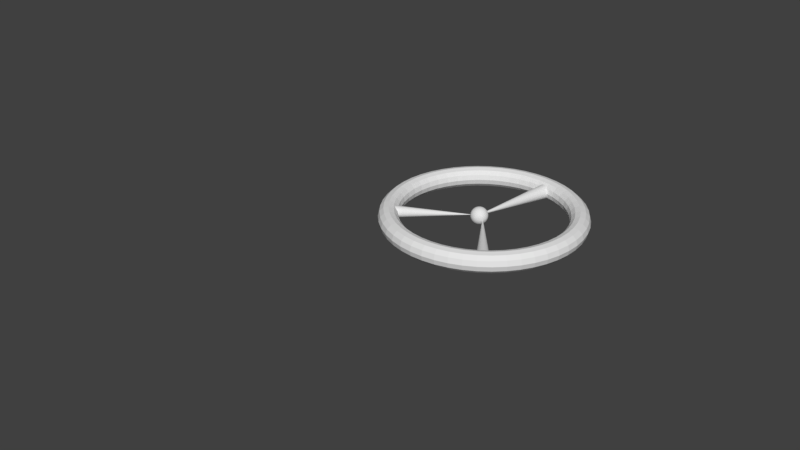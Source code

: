# Source: New_Wheel.blend  (saved by Blender 2.79.0; exported with 4.5.12 LTS)
import bpy
from mathutils import Matrix  # noqa: F401  (used for matrix-valued properties, if any)

bpy.ops.wm.read_factory_settings(use_empty=True)
scene = bpy.context.scene
scene.name = 'Scene'

# ---- collections
col_collection_1 = bpy.data.collections.new('Collection 1'); scene.collection.children.link(col_collection_1)

# ---- world
world_world = bpy.data.worlds.new('World'); scene.world = world_world
world_world.color = (0.05088, 0.05088, 0.05088)
world_world.use_sun_shadow = False
world_world.sun_shadow_jitter_overblur = 0.0
world_world.cycles.sampling_method = 'MANUAL'

# ---- meshes
me_cylinder = bpy.data.meshes.new('Cylinder')
me_cylinder.from_pydata([], [], [])
me_cylinder.use_remesh_preserve_volume = False
me_cylinder.use_remesh_preserve_attributes = False
me_cylinder.use_mirror_vertex_groups = False
me_cylinder.update()
me_sphere = bpy.data.meshes.new('Sphere')
me_sphere.from_pydata([(0.0, -3.258e-07, -1.0), (0.03806, 0.1913, 0.9808), (0.07466, 0.3753, 0.9239), (0.1084, 0.5449, 0.8315), (0.1379, 0.6935, 0.7071), (0.1622, 0.8155, 0.5556), (0.1802, 0.9061, 0.3827), (0.1913, 0.9619, 0.1951), (0.1951, 0.9808, 7.55e-08), (0.1913, 0.9619, -0.1951), (0.1802, 0.9061, -0.3827), (0.1622, 0.8155, -0.5556), (0.1379, 0.6935, -0.7071), (0.1084, 0.5449, -0.8315), (0.07466, 0.3753, -0.9239), (0.03806, 0.1913, -0.9808), (0.07466, 0.1802, 0.9808), (0.1464, 0.3536, 0.9239), (0.2126, 0.5133, 0.8315), (0.2706, 0.6533, 0.7071), (0.3182, 0.7682, 0.5556), (0.3536, 0.8536, 0.3827), (0.3753, 0.9061, 0.1951), (0.3827, 0.9239, 7.55e-08), (0.3753, 0.9061, -0.1951), (0.3536, 0.8536, -0.3827), (0.3182, 0.7682, -0.5556), (0.2706, 0.6533, -0.7071), (0.2126, 0.5133, -0.8315), (0.1464, 0.3536, -0.9239), (0.07466, 0.1802, -0.9808), (0.1084, 0.1622, 0.9808), (0.2126, 0.3182, 0.9239), (0.3087, 0.4619, 0.8315), (0.3928, 0.5879, 0.7071), (0.4619, 0.6913, 0.5556), (0.5133, 0.7682, 0.3827), (0.5449, 0.8155, 0.1951), (0.5556, 0.8315, 7.55e-08), (0.5449, 0.8155, -0.1951), (0.5133, 0.7682, -0.3827), (0.4619, 0.6913, -0.5556), (0.3928, 0.5879, -0.7071), (0.3087, 0.4619, -0.8315), (0.2126, 0.3182, -0.9239), (0.1084, 0.1622, -0.9808), (0.1379, 0.1379, 0.9808), (0.2706, 0.2706, 0.9239), (0.3928, 0.3928, 0.8315), (0.5, 0.5, 0.7071), (0.5879, 0.5879, 0.5556), (0.6533, 0.6533, 0.3827), (0.6935, 0.6935, 0.1951), (0.7071, 0.7071, 7.55e-08), (0.6935, 0.6935, -0.1951), (0.6533, 0.6533, -0.3827), (0.5879, 0.5879, -0.5556), (0.5, 0.5, -0.7071), (0.3928, 0.3928, -0.8315), (0.2706, 0.2706, -0.9239), (0.1379, 0.1379, -0.9808), (0.1622, 0.1084, 0.9808), (0.3182, 0.2126, 0.9239), (0.4619, 0.3087, 0.8315), (0.5879, 0.3928, 0.7071), (0.6913, 0.4619, 0.5556), (0.7682, 0.5133, 0.3827), (0.8155, 0.5449, 0.1951), (0.8315, 0.5556, 7.55e-08), (0.8155, 0.5449, -0.1951), (0.7682, 0.5133, -0.3827), (0.6913, 0.4619, -0.5556), (0.5879, 0.3928, -0.7071), (0.4619, 0.3087, -0.8315), (0.3182, 0.2126, -0.9239), (0.1622, 0.1084, -0.9808), (0.1802, 0.07466, 0.9808), (0.3536, 0.1464, 0.9239), (0.5133, 0.2126, 0.8315), (0.6533, 0.2706, 0.7071), (0.7682, 0.3182, 0.5556), (0.8536, 0.3536, 0.3827), (0.9061, 0.3753, 0.1951), (0.9239, 0.3827, 7.55e-08), (0.9061, 0.3753, -0.1951), (0.8536, 0.3536, -0.3827), (0.7682, 0.3182, -0.5556), (0.6533, 0.2706, -0.7071), (0.5133, 0.2126, -0.8315), (0.3536, 0.1464, -0.9239), (0.1802, 0.07466, -0.9808), (0.1913, 0.03806, 0.9808), (0.3753, 0.07466, 0.9239), (0.5449, 0.1084, 0.8315), (0.6935, 0.1379, 0.7071), (0.8155, 0.1622, 0.5556), (0.9061, 0.1802, 0.3827), (0.9619, 0.1913, 0.1951), (0.9808, 0.1951, 7.55e-08), (0.9619, 0.1913, -0.1951), (0.9061, 0.1802, -0.3827), (0.8155, 0.1622, -0.5556), (0.6935, 0.1379, -0.7071), (0.5449, 0.1084, -0.8315), (0.3753, 0.07466, -0.9239), (0.1913, 0.03806, -0.9808), (0.1951, -3.266e-07, 0.9808), (0.3827, -3.192e-07, 0.9239), (0.5556, -3.117e-07, 0.8315), (0.7071, -3.192e-07, 0.7071), (0.8315, -3.341e-07, 0.5556), (0.9239, -2.745e-07, 0.3827), (0.9808, -3.937e-07, 0.1951), (1.0, -3.788e-07, 7.55e-08), (0.9808, -3.937e-07, -0.1951), (0.9239, -2.298e-07, -0.3827), (0.8315, -3.341e-07, -0.5556), (0.7071, -3.192e-07, -0.7071), (0.5556, -3.415e-07, -0.8315), (0.3827, -3.043e-07, -0.9239), (0.1951, -3.08e-07, -0.9808), (0.1913, -0.03806, 0.9808), (0.3753, -0.07466, 0.9239), (0.5449, -0.1084, 0.8315), (0.6935, -0.138, 0.7071), (0.8155, -0.1622, 0.5556), (0.9061, -0.1802, 0.3827), (0.9619, -0.1913, 0.1951), (0.9808, -0.1951, 7.55e-08), (0.9619, -0.1913, -0.1951), (0.9061, -0.1802, -0.3827), (0.8155, -0.1622, -0.5556), (0.6935, -0.138, -0.7071), (0.5449, -0.1084, -0.8315), (0.3753, -0.07466, -0.9239), (0.1913, -0.03806, -0.9808), (0.1802, -0.07466, 0.9808), (0.3536, -0.1464, 0.9239), (0.5133, -0.2126, 0.8315), (0.6533, -0.2706, 0.7071), (0.7682, -0.3182, 0.5556), (0.8536, -0.3536, 0.3827), (0.9061, -0.3753, 0.1951), (0.9239, -0.3827, 7.55e-08), (0.9061, -0.3753, -0.1951), (0.8536, -0.3536, -0.3827), (0.7682, -0.3182, -0.5556), (0.6533, -0.2706, -0.7071), (0.5133, -0.2126, -0.8315), (0.3536, -0.1464, -0.9239), (0.1802, -0.07466, -0.9808), (0.1622, -0.1084, 0.9808), (0.3182, -0.2126, 0.9239), (0.4619, -0.3087, 0.8315), (0.5879, -0.3928, 0.7071), (0.6913, -0.4619, 0.5556), (0.7682, -0.5133, 0.3827), (0.8155, -0.5449, 0.1951), (0.8315, -0.5556, 7.55e-08), (0.8155, -0.5449, -0.1951), (0.7682, -0.5133, -0.3827), (0.6913, -0.4619, -0.5556), (0.5879, -0.3928, -0.7071), (0.4619, -0.3087, -0.8315), (0.3182, -0.2126, -0.9239), (0.1622, -0.1084, -0.9808), (0.1379, -0.138, 0.9808), (0.2706, -0.2706, 0.9239), (0.3928, -0.3928, 0.8315), (0.5, -0.5, 0.7071), (0.5879, -0.5879, 0.5556), (0.6533, -0.6533, 0.3827), (0.6935, -0.6935, 0.1951), (0.7071, -0.7071, 7.55e-08), (0.6935, -0.6935, -0.1951), (0.6533, -0.6533, -0.3827), (0.5879, -0.5879, -0.5556), (0.5, -0.5, -0.7071), (0.3928, -0.3928, -0.8315), (0.2706, -0.2706, -0.9239), (0.1379, -0.138, -0.9808), (0.1084, -0.1622, 0.9808), (0.2126, -0.3182, 0.9239), (0.3087, -0.4619, 0.8315), (0.3928, -0.5879, 0.7071), (0.4619, -0.6913, 0.5556), (0.5133, -0.7682, 0.3827), (0.5449, -0.8155, 0.1951), (0.5556, -0.8315, 7.55e-08), (0.5449, -0.8155, -0.1951), (0.5133, -0.7682, -0.3827), (0.4619, -0.6913, -0.5556), (0.3928, -0.5879, -0.7071), (0.3087, -0.4619, -0.8315), (0.2126, -0.3182, -0.9239), (0.1084, -0.1622, -0.9808), (0.07466, -0.1802, 0.9808), (0.1464, -0.3536, 0.9239), (0.2126, -0.5133, 0.8315), (0.2706, -0.6533, 0.7071), (0.3182, -0.7682, 0.5556), (0.3536, -0.8536, 0.3827), (0.3753, -0.9061, 0.1951), (0.3827, -0.9239, 7.55e-08), (0.3753, -0.9061, -0.1951), (0.3536, -0.8536, -0.3827), (0.3182, -0.7682, -0.5556), (0.2706, -0.6533, -0.7071), (0.2126, -0.5133, -0.8315), (0.1464, -0.3536, -0.9239), (0.07466, -0.1802, -0.9808), (0.03806, -0.1913, 0.9808), (0.07466, -0.3753, 0.9239), (0.1084, -0.5449, 0.8315), (0.1379, -0.6935, 0.7071), (0.1622, -0.8155, 0.5556), (0.1802, -0.9061, 0.3827), (0.1913, -0.9619, 0.1951), (0.1951, -0.9808, 7.55e-08), (0.1913, -0.9619, -0.1951), (0.1802, -0.9061, -0.3827), (0.1622, -0.8155, -0.5556), (0.1379, -0.6935, -0.7071), (0.1084, -0.5449, -0.8315), (0.07466, -0.3753, -0.9239), (0.03806, -0.1913, -0.9808), (-7.212e-09, -0.1951, 0.9808), (4.122e-08, -0.3827, 0.9239), (2.632e-08, -0.5556, 0.8315), (-2.584e-08, -0.7071, 0.7071), (-8.544e-08, -0.8315, 0.5556), (6.357e-08, -0.9239, 0.3827), (-8.544e-08, -0.9808, 0.1951), (-1.003e-07, -1.0, 7.55e-08), (-8.544e-08, -0.9808, -0.1951), (6.357e-08, -0.9239, -0.3827), (-8.544e-08, -0.8315, -0.5556), (-2.584e-08, -0.7071, -0.7071), (-1.094e-08, -0.5556, -0.8315), (3.964e-09, -0.3827, -0.9239), (3.964e-09, -0.1951, -0.9808), (-0.03806, -0.1913, 0.9808), (-0.07466, -0.3753, 0.9239), (-0.1084, -0.5449, 0.8315), (-0.1379, -0.6935, 0.7071), (-0.1622, -0.8155, 0.5556), (-0.1802, -0.9061, 0.3827), (-0.1913, -0.9619, 0.1951), (-0.1951, -0.9808, 7.55e-08), (-0.1913, -0.9619, -0.1951), (-0.1802, -0.9061, -0.3827), (-0.1622, -0.8155, -0.5556), (-0.1379, -0.6935, -0.7071), (-0.1084, -0.5449, -0.8315), (-0.07466, -0.3753, -0.9239), (-0.03806, -0.1913, -0.9808), (-1.247e-07, -6.269e-07, 1.0), (-0.07466, -0.1802, 0.9808), (-0.1464, -0.3536, 0.9239), (-0.2126, -0.5133, 0.8315), (-0.2706, -0.6533, 0.7071), (-0.3182, -0.7682, 0.5556), (-0.3536, -0.8536, 0.3827), (-0.3753, -0.9061, 0.1951), (-0.3827, -0.9239, 7.55e-08), (-0.3753, -0.9061, -0.1951), (-0.3536, -0.8536, -0.3827), (-0.3182, -0.7682, -0.5556), (-0.2706, -0.6533, -0.7071), (-0.2126, -0.5133, -0.8315), (-0.1464, -0.3536, -0.9239), (-0.07466, -0.1802, -0.9808), (-0.1084, -0.1622, 0.9808), (-0.2126, -0.3182, 0.9239), (-0.3087, -0.4619, 0.8315), (-0.3928, -0.5879, 0.7071), (-0.4619, -0.6913, 0.5556), (-0.5133, -0.7682, 0.3827), (-0.5449, -0.8155, 0.1951), (-0.5556, -0.8315, 7.55e-08), (-0.5449, -0.8155, -0.1951), (-0.5133, -0.7682, -0.3827), (-0.4619, -0.6913, -0.5556), (-0.3928, -0.5879, -0.7071), (-0.3087, -0.4619, -0.8315), (-0.2126, -0.3182, -0.9239), (-0.1084, -0.1622, -0.9808), (-0.1379, -0.138, 0.9808), (-0.2706, -0.2706, 0.9239), (-0.3928, -0.3928, 0.8315), (-0.5, -0.5, 0.7071), (-0.5879, -0.5879, 0.5556), (-0.6533, -0.6533, 0.3827), (-0.6935, -0.6935, 0.1951), (-0.7071, -0.7071, 7.55e-08), (-0.6935, -0.6935, -0.1951), (-0.6533, -0.6533, -0.3827), (-0.5879, -0.5879, -0.5556), (-0.5, -0.5, -0.7071), (-0.3928, -0.3928, -0.8315), (-0.2706, -0.2706, -0.9239), (-0.1379, -0.1379, -0.9808), (-0.1622, -0.1084, 0.9808), (-0.3182, -0.2126, 0.9239), (-0.4619, -0.3087, 0.8315), (-0.5879, -0.3928, 0.7071), (-0.6913, -0.4619, 0.5556), (-0.7682, -0.5133, 0.3827), (-0.8155, -0.5449, 0.1951), (-0.8315, -0.5556, 7.55e-08), (-0.8155, -0.5449, -0.1951), (-0.7682, -0.5133, -0.3827), (-0.6913, -0.4619, -0.5556), (-0.5879, -0.3928, -0.7071), (-0.4619, -0.3087, -0.8315), (-0.3182, -0.2126, -0.9239), (-0.1622, -0.1084, -0.9808), (-0.1802, -0.07466, 0.9808), (-0.3536, -0.1464, 0.9239), (-0.5133, -0.2126, 0.8315), (-0.6533, -0.2706, 0.7071), (-0.7682, -0.3182, 0.5556), (-0.8536, -0.3536, 0.3827), (-0.9061, -0.3753, 0.1951), (-0.9239, -0.3827, 7.55e-08), (-0.9061, -0.3753, -0.1951), (-0.8536, -0.3536, -0.3827), (-0.7682, -0.3182, -0.5556), (-0.6533, -0.2706, -0.7071), (-0.5133, -0.2126, -0.8315), (-0.3536, -0.1464, -0.9239), (-0.1802, -0.07466, -0.9808), (-0.1913, -0.03806, 0.9808), (-0.3753, -0.07466, 0.9239), (-0.5449, -0.1084, 0.8315), (-0.6935, -0.1379, 0.7071), (-0.8155, -0.1622, 0.5556), (-0.9061, -0.1802, 0.3827), (-0.9619, -0.1913, 0.1951), (-0.9808, -0.1951, 7.55e-08), (-0.9619, -0.1913, -0.1951), (-0.9061, -0.1802, -0.3827), (-0.8155, -0.1622, -0.5556), (-0.6935, -0.1379, -0.7071), (-0.5449, -0.1084, -0.8315), (-0.3753, -0.07466, -0.9239), (-0.1913, -0.03806, -0.9808), (-0.1951, -3.117e-07, 0.9808), (-0.3827, -2.819e-07, 0.9239), (-0.5556, -2.819e-07, 0.8315), (-0.7071, -1.851e-07, 0.7071), (-0.8315, -1.404e-07, 0.5556), (-0.9239, -3.192e-07, 0.3827), (-0.9808, -9.567e-08, 0.1951), (-1.0, -1.404e-07, 7.55e-08), (-0.9808, -9.567e-08, -0.1951), (-0.9239, -3.192e-07, -0.3827), (-0.8315, -1.404e-07, -0.5556), (-0.7071, -1.851e-07, -0.7071), (-0.5556, -2.596e-07, -0.8315), (-0.3827, -2.521e-07, -0.9239), (-0.1951, -3.155e-07, -0.9808), (-0.1913, 0.03806, 0.9808), (-0.3753, 0.07466, 0.9239), (-0.5449, 0.1084, 0.8315), (-0.6935, 0.1379, 0.7071), (-0.8155, 0.1622, 0.5556), (-0.9061, 0.1802, 0.3827), (-0.9619, 0.1913, 0.1951), (-0.9808, 0.1951, 7.55e-08), (-0.9619, 0.1913, -0.1951), (-0.9061, 0.1802, -0.3827), (-0.8155, 0.1622, -0.5556), (-0.6935, 0.1379, -0.7071), (-0.5449, 0.1084, -0.8315), (-0.3753, 0.07466, -0.9239), (-0.1913, 0.03806, -0.9808), (-0.1802, 0.07466, 0.9808), (-0.3536, 0.1464, 0.9239), (-0.5133, 0.2126, 0.8315), (-0.6533, 0.2706, 0.7071), (-0.7682, 0.3182, 0.5556), (-0.8536, 0.3536, 0.3827), (-0.9061, 0.3753, 0.1951), (-0.9239, 0.3827, 7.55e-08), (-0.9061, 0.3753, -0.1951), (-0.8536, 0.3536, -0.3827), (-0.7682, 0.3182, -0.5556), (-0.6533, 0.2706, -0.7071), (-0.5133, 0.2126, -0.8315), (-0.3536, 0.1464, -0.9239), (-0.1802, 0.07466, -0.9808), (-0.1622, 0.1084, 0.9808), (-0.3182, 0.2126, 0.9239), (-0.4619, 0.3087, 0.8315), (-0.5879, 0.3928, 0.7071), (-0.6913, 0.4619, 0.5556), (-0.7682, 0.5133, 0.3827), (-0.8155, 0.5449, 0.1951), (-0.8315, 0.5556, 7.55e-08), (-0.8155, 0.5449, -0.1951), (-0.7682, 0.5133, -0.3827), (-0.6913, 0.4619, -0.5556), (-0.5879, 0.3928, -0.7071), (-0.4619, 0.3087, -0.8315), (-0.3182, 0.2126, -0.9239), (-0.1622, 0.1084, -0.9808), (-0.1379, 0.1379, 0.9808), (-0.2706, 0.2706, 0.9239), (-0.3928, 0.3928, 0.8315), (-0.5, 0.5, 0.7071), (-0.5879, 0.5879, 0.5556), (-0.6533, 0.6533, 0.3827), (-0.6935, 0.6935, 0.1951), (-0.7071, 0.7071, 7.55e-08), (-0.6935, 0.6935, -0.1951), (-0.6533, 0.6533, -0.3827), (-0.5879, 0.5879, -0.5556), (-0.5, 0.5, -0.7071), (-0.3928, 0.3928, -0.8315), (-0.2706, 0.2706, -0.9239), (-0.1379, 0.1379, -0.9808), (-0.1084, 0.1622, 0.9808), (-0.2126, 0.3182, 0.9239), (-0.3087, 0.4619, 0.8315), (-0.3928, 0.5879, 0.7071), (-0.4619, 0.6913, 0.5556), (-0.5133, 0.7682, 0.3827), (-0.5449, 0.8155, 0.1951), (-0.5556, 0.8315, 7.55e-08), (-0.5449, 0.8155, -0.1951), (-0.5133, 0.7682, -0.3827), (-0.4619, 0.6913, -0.5556), (-0.3928, 0.5879, -0.7071), (-0.3087, 0.4619, -0.8315), (-0.2126, 0.3182, -0.9239), (-0.1084, 0.1622, -0.9808), (-0.07466, 0.1802, 0.9808), (-0.1464, 0.3536, 0.9239), (-0.2126, 0.5133, 0.8315), (-0.2706, 0.6533, 0.7071), (-0.3182, 0.7682, 0.5556), (-0.3536, 0.8536, 0.3827), (-0.3753, 0.9061, 0.1951), (-0.3827, 0.9239, 7.55e-08), (-0.3753, 0.9061, -0.1951), (-0.3536, 0.8536, -0.3827), (-0.3182, 0.7682, -0.5556), (-0.2706, 0.6533, -0.7071), (-0.2126, 0.5133, -0.8315), (-0.1464, 0.3536, -0.9239), (-0.07466, 0.1802, -0.9808), (-0.03806, 0.1913, 0.9808), (-0.07466, 0.3753, 0.9239), (-0.1084, 0.5449, 0.8315), (-0.1379, 0.6935, 0.7071), (-0.1622, 0.8155, 0.5556), (-0.1802, 0.9061, 0.3827), (-0.1913, 0.9619, 0.1951), (-0.1951, 0.9808, 7.55e-08), (-0.1913, 0.9619, -0.1951), (-0.1802, 0.9061, -0.3827), (-0.1622, 0.8155, -0.5556), (-0.1379, 0.6935, -0.7071), (-0.1084, 0.5449, -0.8315), (-0.07466, 0.3753, -0.9239), (-0.03806, 0.1913, -0.9808), (3.749e-08, 0.1951, 0.9808), (7.847e-08, 0.3827, 0.9239), (1.083e-07, 0.5556, 0.8315), (1.53e-07, 0.7071, 0.7071), (2.722e-07, 0.8315, 0.5556), (6.357e-08, 0.9239, 0.3827), (2.573e-07, 0.9808, 0.1951), (2.722e-07, 1.0, 7.55e-08), (2.573e-07, 0.9808, -0.1951), (6.357e-08, 0.9239, -0.3827), (2.722e-07, 0.8315, -0.5556), (1.53e-07, 0.7071, -0.7071), (1.232e-07, 0.5556, -0.8315), (7.847e-08, 0.3827, -0.9239), (1.514e-08, 0.1951, -0.9808), (6.307, 1.991, 7.58), (6.415, 2.565, 7.556), (6.695, 3.045, 7.753), (7.082, 3.306, 8.128), (7.479, 3.266, 8.59), (7.772, 2.921, 9.012), (7.874, 2.362, 9.271), (7.752, 1.749, 9.288), (7.444, 1.262, 9.061), (7.043, 1.033, 8.663), (6.661, 1.112, 8.208), (6.396, 1.463, 7.816), (5.335, 2.183, 8.326), (5.428, 2.761, 8.314), (5.666, 3.249, 8.543), (5.995, 3.521, 8.963), (6.331, 3.493, 9.472), (6.578, 3.158, 9.929), (6.663, 2.602, 10.2), (6.558, 1.986, 10.21), (6.296, 1.49, 9.943), (5.956, 1.249, 9.498), (5.633, 1.316, 8.998), (5.409, 1.658, 8.573), (4.271, 2.347, 8.942), (4.347, 2.926, 8.94), (4.54, 3.422, 9.195), (4.805, 3.704, 9.652), (5.073, 3.686, 10.2), (5.271, 3.358, 10.69), (5.337, 2.805, 10.97), (5.251, 2.187, 10.96), (5.039, 1.683, 10.67), (4.765, 1.432, 10.19), (4.507, 1.489, 9.65), (4.328, 1.824, 9.199), (3.133, 2.478, 9.417), (3.192, 3.06, 9.422), (3.336, 3.561, 9.698), (3.532, 3.851, 10.18), (3.729, 3.842, 10.76), (3.872, 3.52, 11.27), (3.918, 2.969, 11.56), (3.852, 2.348, 11.55), (3.694, 1.838, 11.23), (3.492, 1.579, 10.72), (3.302, 1.628, 10.15), (3.173, 1.958, 9.682), (1.94, 2.576, 9.744), (1.981, 3.159, 9.753), (2.074, 3.665, 10.04), (2.197, 3.96, 10.55), (2.32, 3.957, 11.15), (2.407, 3.64, 11.67), (2.432, 3.091, 11.97), (2.387, 2.468, 11.95), (2.285, 1.954, 11.62), (2.158, 1.688, 11.08), (2.04, 1.731, 10.5), (1.962, 2.057, 10.01), (0.7135, 2.637, 9.916), (0.7349, 3.222, 9.928), (0.7751, 3.73, 10.22), (0.8246, 4.029, 10.74), (0.8705, 4.03, 11.35), (0.8997, 3.716, 11.88), (0.9031, 3.168, 12.18), (0.8794, 2.544, 12.16), (0.8358, 2.026, 11.82), (0.7853, 1.757, 11.28), (0.7417, 1.796, 10.68), (0.7158, 2.12, 10.19), (-0.5265, 2.662, 9.93), (-0.5242, 3.247, 9.942), (-0.5372, 3.756, 10.24), (-0.5627, 4.057, 10.76), (-0.5945, 4.059, 11.37), (-0.6239, 3.746, 11.9), (-0.6423, 3.199, 12.2), (-0.6442, 2.574, 12.18), (-0.6291, 2.056, 11.84), (-0.602, 1.785, 11.29), (-0.5707, 1.823, 10.7), (-0.5433, 2.145, 10.2), (-1.758, 2.65, 9.787), (-1.775, 3.234, 9.797), (-1.841, 3.743, 10.09), (-1.941, 4.043, 10.6), (-2.05, 4.044, 11.2), (-2.138, 3.731, 11.72), (-2.178, 3.183, 12.02), (-2.158, 2.559, 12.0), (-2.085, 2.041, 11.67), (-1.98, 1.771, 11.13), (-1.875, 1.809, 10.54), (-1.794, 2.132, 10.06), (-2.961, 2.6, 9.488), (-2.997, 3.184, 9.494), (-3.114, 3.691, 9.772), (-3.287, 3.988, 10.26), (-3.471, 3.986, 10.84), (-3.615, 3.67, 11.36), (-3.677, 3.122, 11.65), (-3.636, 2.498, 11.63), (-3.506, 1.983, 11.32), (-3.326, 1.715, 10.8), (-3.148, 1.757, 10.23), (-3.016, 2.082, 9.753), (-4.114, 2.515, 9.039), (-4.167, 3.097, 9.038), (-4.334, 3.6, 9.297), (-4.577, 3.892, 9.761), (-4.833, 3.885, 10.31), (-5.032, 3.565, 10.81), (-5.114, 3.015, 11.09), (-5.053, 2.393, 11.08), (-4.868, 1.881, 10.79), (-4.616, 1.62, 10.3), (-4.368, 1.666, 9.753), (-4.187, 1.995, 9.297), (-5.198, 2.394, 8.448), (-5.268, 2.975, 8.438), (-5.481, 3.473, 8.672), (-5.789, 3.758, 9.099), (-6.114, 3.742, 9.615), (-6.364, 3.417, 10.08), (-6.464, 2.865, 10.35), (-6.384, 2.245, 10.35), (-6.148, 1.739, 10.09), (-5.829, 1.485, 9.634), (-5.515, 1.539, 9.127), (-5.287, 1.873, 8.697), (-6.194, 2.241, 7.724), (-6.279, 2.819, 7.703), (-6.535, 3.311, 7.906), (-6.903, 3.586, 8.29), (-7.29, 3.562, 8.761), (-7.587, 3.229, 9.19), (-7.705, 2.674, 9.451), (-7.608, 2.057, 9.466), (-7.325, 1.558, 9.232), (-6.943, 1.314, 8.825), (-6.569, 1.377, 8.361), (-6.298, 1.717, 7.962), (-7.085, 2.058, 6.881), (-7.183, 2.633, 6.846), (-7.478, 3.117, 7.013), (-7.9, 3.381, 7.346), (-8.342, 3.345, 7.764), (-8.682, 3.004, 8.154), (-8.816, 2.446, 8.4), (-8.702, 1.832, 8.429), (-8.377, 1.342, 8.236), (-7.939, 1.109, 7.881), (-7.511, 1.183, 7.468), (-7.202, 1.531, 7.106), (-7.855, 1.848, 5.932), (-7.966, 2.42, 5.883), (-8.293, 2.894, 6.009), (-8.762, 3.146, 6.284), (-9.252, 3.097, 6.643), (-9.628, 2.746, 6.987), (-9.776, 2.184, 7.217), (-9.649, 1.574, 7.263), (-9.287, 1.094, 7.114), (-8.801, 0.8738, 6.819), (-8.327, 0.9608, 6.464), (-7.985, 1.318, 6.142), (-8.492, 1.615, 4.894), (-8.613, 2.183, 4.828), (-8.967, 2.647, 4.91), (-9.474, 2.885, 5.123), (-10.01, 2.821, 5.416), (-10.41, 2.459, 5.712), (-10.57, 1.893, 5.923), (-10.43, 1.287, 5.987), (-10.04, 0.8181, 5.888), (-9.514, 0.6127, 5.658), (-9.001, 0.7138, 5.365), (-8.632, 1.081, 5.088), (-8.985, 1.362, 3.784), (-9.113, 1.927, 3.701), (-9.489, 2.38, 3.735), (-10.03, 2.602, 3.881), (-10.59, 2.523, 4.105), (-11.02, 2.148, 4.348), (-11.18, 1.578, 4.54), (-11.04, 0.9768, 4.624), (-10.62, 0.5195, 4.577), (-10.06, 0.3299, 4.416), (-9.522, 0.4463, 4.19), (-9.132, 0.8244, 3.961), (-9.325, 1.094, 2.621), (-9.458, 1.655, 2.521), (-9.849, 2.097, 2.505), (-10.41, 2.303, 2.58), (-10.99, 2.206, 2.732), (-11.43, 1.82, 2.92), (-11.61, 1.244, 3.091), (-11.45, 0.6478, 3.196), (-11.02, 0.2032, 3.203), (-10.45, 0.03037, 3.115), (-9.882, 0.163, 2.96), (-9.477, 0.5526, 2.78), (-9.506, 0.816, 1.426), (-9.642, 1.372, 1.308), (-10.04, 1.802, 1.24), (-10.61, 1.992, 1.243), (-11.2, 1.878, 1.32), (-11.66, 1.478, 1.451), (-11.83, 0.8977, 1.602), (-11.68, 0.306, 1.727), (-11.24, -0.1254, 1.791), (-10.65, -0.2809, 1.778), (-10.07, -0.1314, 1.695), (-9.661, 0.2701, 1.567), (-9.526, 0.5322, 0.219), (-9.662, 1.084, 0.08164), (-10.06, 1.502, -0.03745), (-10.63, 1.674, -0.1072), (-11.23, 1.542, -0.1065), (-11.68, 1.129, -0.03196), (-11.86, 0.5439, 0.09725), (-11.7, -0.04276, 0.2439), (-11.26, -0.4608, 0.3651), (-10.67, -0.5984, 0.4277), (-10.09, -0.4319, 0.4177), (-9.681, -0.01813, 0.3411), (-9.383, 0.2475, -0.9798), (-9.518, 0.7949, -1.136), (-9.911, 1.201, -1.306), (-10.47, 1.356, -1.448), (-11.06, 1.206, -1.523), (-11.51, 0.7792, -1.505), (-11.68, 0.1892, -1.397), (-11.53, -0.3925, -1.229), (-11.09, -0.7971, -1.051), (-10.51, -0.9169, -0.9134), (-9.944, -0.7331, -0.851), (-9.537, -0.3072, -0.8762), (-9.081, -0.03308, -2.15), (-9.211, 0.51, -2.324), (-9.591, 0.9035, -2.544), (-10.13, 1.042, -2.757), (-10.7, 0.8746, -2.905), (-11.13, 0.4344, -2.942), (-11.3, -0.1606, -2.855), (-11.16, -0.7373, -2.666), (-10.74, -1.129, -2.433), (-10.17, -1.231, -2.222), (-9.624, -1.03, -2.089), (-9.23, -0.5921, -2.064), (-8.625, -0.3048, -3.27), (-8.748, 0.234, -3.462), (-9.108, 0.6159, -3.73), (-9.623, 0.7377, -4.011), (-10.16, 0.5536, -4.229), (-10.57, 0.1005, -4.319), (-10.74, -0.4992, -4.252), (-10.59, -1.071, -4.044), (-10.2, -1.45, -3.757), (-9.662, -1.535, -3.476), (-9.141, -1.318, -3.275), (-8.767, -0.8681, -3.202), (-8.022, -0.5631, -4.323), (-8.135, -0.02819, -4.531), (-8.47, 0.3426, -4.845), (-8.948, 0.4487, -5.189), (-9.45, 0.2485, -5.473), (-9.833, -0.2168, -5.613), (-9.984, -0.8211, -5.564), (-9.854, -1.389, -5.337), (-9.484, -1.755, -5.001), (-8.988, -1.824, -4.654), (-8.503, -1.591, -4.389), (-8.154, -1.13, -4.271), (-7.283, -0.8034, -5.29), (-7.385, -0.2722, -5.512), (-7.687, 0.08829, -5.867), (-8.121, 0.1799, -6.27), (-8.576, -0.03543, -6.614), (-8.925, -0.5121, -6.8), (-9.062, -1.121, -6.768), (-8.945, -1.684, -6.525), (-8.611, -2.039, -6.143), (-8.161, -2.093, -5.735), (-7.721, -1.845, -5.412), (-7.404, -1.374, -5.253), (-6.42, -1.022, -6.153), (-6.508, -0.4939, -6.389), (-6.774, -0.1427, -6.782), (-7.156, -0.06434, -7.237), (-7.557, -0.2933, -7.635), (-7.865, -0.7803, -7.862), (-7.987, -1.393, -7.845), (-7.885, -1.952, -7.586), (-7.591, -2.297, -7.163), (-7.195, -2.337, -6.702), (-6.808, -2.076, -6.326), (-6.527, -1.596, -6.13), (-5.448, -1.214, -6.9), (-5.522, -0.6894, -7.147), (-5.746, -0.3465, -7.571), (-6.069, -0.2797, -8.072), (-6.409, -0.5208, -8.517), (-6.671, -1.017, -8.779), (-6.776, -1.633, -8.775), (-6.691, -2.189, -8.503), (-6.443, -2.524, -8.045), (-6.108, -2.552, -7.537), (-5.779, -2.28, -7.116), (-5.541, -1.791, -6.887), (-4.384, -1.378, -7.516), (-4.441, -0.8553, -7.772), (-4.62, -0.5195, -8.223), (-4.878, -0.4626, -8.761), (-5.152, -0.7139, -9.244), (-5.363, -1.218, -9.536), (-5.45, -1.836, -9.543), (-5.384, -2.389, -9.26), (-5.186, -2.717, -8.773), (-4.918, -2.735, -8.226), (-4.653, -2.453, -7.768), (-4.46, -1.957, -7.513), (-3.246, -1.509, -7.991), (-3.285, -0.9889, -8.255), (-3.415, -0.6587, -8.726), (-3.605, -0.6098, -9.293), (-3.807, -0.8693, -9.806), (-3.965, -1.379, -10.12), (-4.031, -2.0, -10.13), (-3.985, -2.551, -9.844), (-3.842, -2.873, -9.334), (-3.644, -2.882, -8.758), (-3.449, -2.592, -8.271), (-3.305, -2.091, -7.996), (-2.053, -1.607, -8.317), (-2.074, -1.088, -8.586), (-2.153, -0.7619, -9.072), (-2.271, -0.7188, -9.658), (-2.398, -0.9845, -10.19), (-2.5, -1.499, -10.52), (-2.545, -2.122, -10.54), (-2.52, -2.671, -10.24), (-2.433, -2.988, -9.72), (-2.31, -2.991, -9.123), (-2.186, -2.696, -8.617), (-2.093, -2.19, -8.327), (-0.8263, -1.668, -8.489), (-0.8286, -1.151, -8.761), (-0.8545, -0.8272, -9.254), (-0.8981, -0.7879, -9.85), (-0.9486, -1.057, -10.39), (-0.9922, -1.575, -10.73), (-1.016, -2.199, -10.76), (-1.012, -2.747, -10.46), (-0.9833, -3.061, -9.923), (-0.9374, -3.06, -9.315), (-0.8879, -2.761, -8.798), (-0.8477, -2.253, -8.501), (0.4137, -1.693, -8.503), (0.4305, -1.176, -8.775), (0.4579, -0.8535, -9.269), (0.4892, -0.8157, -9.866), (0.5163, -1.087, -10.41), (0.5314, -1.605, -10.75), (0.5295, -2.23, -10.77), (0.5111, -2.777, -10.47), (0.4816, -3.09, -9.94), (0.4499, -3.088, -9.331), (0.4244, -2.787, -8.814), (0.4114, -2.278, -8.516), (1.646, -1.681, -8.36), (1.681, -1.163, -8.63), (1.762, -0.8403, -9.117), (1.868, -0.8018, -9.705), (1.972, -1.072, -10.24), (2.045, -1.59, -10.57), (2.065, -2.214, -10.59), (2.025, -2.762, -10.3), (1.937, -3.075, -9.77), (1.828, -3.074, -9.17), (1.728, -2.774, -8.662), (1.662, -2.265, -8.37), (2.848, -1.631, -8.061), (2.903, -1.113, -8.327), (3.035, -0.788, -8.801), (3.213, -0.7465, -9.371), (3.393, -1.014, -9.889), (3.523, -1.529, -10.21), (3.564, -2.153, -10.22), (3.503, -2.701, -9.93), (3.358, -3.017, -9.418), (3.174, -3.019, -8.836), (3.001, -2.722, -8.346), (2.884, -2.215, -8.067), (4.002, -1.546, -7.613), (4.074, -1.026, -7.871), (4.255, -0.6973, -8.326), (4.503, -0.6506, -8.869), (4.755, -0.9124, -9.359), (4.94, -1.424, -9.655), (5.001, -2.046, -9.663), (4.919, -2.596, -9.379), (4.72, -2.916, -8.887), (4.464, -2.923, -8.334), (4.222, -2.631, -7.871), (4.055, -2.128, -7.611), (5.085, -1.425, -7.022), (5.174, -0.9037, -7.271), (5.402, -0.5699, -7.7), (5.716, -0.5159, -8.208), (6.035, -0.7702, -8.661), (6.271, -1.276, -8.928), (6.352, -1.896, -8.927), (6.251, -2.448, -8.652), (6.001, -2.773, -8.189), (5.676, -2.788, -7.673), (5.369, -2.504, -7.245), (5.155, -2.006, -7.011), (6.081, -1.272, -6.298), (6.185, -0.7483, -6.536), (6.456, -0.4079, -6.935), (6.83, -0.3447, -7.398), (7.212, -0.5893, -7.806), (7.495, -1.088, -8.039), (7.593, -1.705, -8.025), (7.474, -2.26, -7.763), (7.177, -2.593, -7.334), (6.79, -2.617, -6.863), (6.422, -2.342, -6.479), (6.166, -1.85, -6.276), (6.972, -1.089, -5.454), (7.09, -0.5623, -5.679), (7.398, -0.2141, -6.042), (7.826, -0.1398, -6.455), (8.264, -0.373, -6.809), (8.589, -0.8631, -7.003), (8.703, -1.477, -6.974), (8.569, -2.035, -6.727), (8.229, -2.376, -6.338), (7.787, -2.412, -5.92), (7.365, -2.148, -5.587), (7.071, -1.664, -5.42), (7.742, -0.879, -4.505), (7.872, -0.349, -4.716), (8.214, 0.008237, -5.037), (8.688, 0.09526, -5.393), (9.174, -0.1248, -5.688), (9.536, -0.605, -5.837), (9.663, -1.215, -5.791), (9.515, -1.777, -5.561), (9.14, -2.128, -5.216), (8.649, -2.177, -4.858), (8.18, -1.925, -4.582), (7.853, -1.451, -4.456), (8.379, -0.6456, -3.467), (8.519, -0.112, -3.661), (8.888, 0.2552, -3.939), (9.401, 0.3564, -4.231), (9.927, 0.1509, -4.461), (10.32, -0.3182, -4.561), (10.46, -0.924, -4.497), (10.3, -1.49, -4.285), (9.892, -1.852, -3.99), (9.362, -1.916, -3.696), (8.855, -1.678, -3.483), (8.5, -1.214, -3.402), (8.872, -0.3929, -2.357), (9.019, 0.1446, -2.534), (9.409, 0.5227, -2.764), (9.952, 0.6391, -2.989), (10.51, 0.4495, -3.15), (10.92, -0.007716, -3.197), (11.07, -0.609, -3.113), (10.9, -1.179, -2.921), (10.47, -1.554, -2.678), (9.913, -1.633, -2.454), (9.376, -1.411, -2.309), (9.0, -0.9575, -2.275), (9.212, -0.1252, -1.195), (9.364, 0.4165, -1.354), (9.769, 0.8061, -1.534), (10.33, 0.9387, -1.689), (10.91, 0.7658, -1.777), (11.34, 0.3213, -1.769), (11.49, -0.2753, -1.665), (11.32, -0.8505, -1.493), (10.88, -1.237, -1.305), (10.29, -1.334, -1.154), (9.736, -1.128, -1.079), (9.345, -0.6856, -1.095), (9.393, 0.153, 0.0002341), (9.548, 0.6989, -0.1405), (9.961, 1.1, -0.269), (10.54, 1.25, -0.3519), (11.12, 1.094, -0.3649), (11.56, 0.663, -0.3007), (11.72, 0.07135, -0.1754), (11.54, -0.5087, -0.02491), (11.09, -0.9088, 0.1067), (10.5, -1.023, 0.183), (9.928, -0.8332, 0.1862), (9.529, -0.4032, 0.119), (9.413, 0.4369, 1.207), (9.568, 0.9872, 1.085), (9.982, 1.401, 1.009), (10.56, 1.567, 0.9987), (11.15, 1.43, 1.061), (11.59, 1.012, 1.183), (11.74, 0.4251, 1.329), (11.57, -0.1599, 1.458), (11.11, -0.5734, 1.533), (10.52, -0.7051, 1.534), (9.948, -0.5328, 1.464), (9.549, -0.1149, 1.345), (9.27, 0.7215, 2.406), (9.424, 1.276, 2.303), (9.831, 1.702, 2.277), (10.4, 1.886, 2.34), (10.98, 1.766, 2.478), (11.41, 1.362, 2.656), (11.57, 0.7799, 2.823), (11.39, 0.1899, 2.931), (10.95, -0.2371, 2.949), (10.36, -0.3866, 2.875), (9.798, -0.2315, 2.733), (9.405, 0.1741, 2.562), (8.968, 1.002, 3.576), (9.117, 1.561, 3.491), (9.512, 1.999, 3.516), (10.06, 2.2, 3.649), (10.62, 2.098, 3.86), (11.04, 1.706, 4.093), (11.19, 1.13, 4.281), (11.02, 0.5346, 4.369), (10.59, 0.0944, 4.331), (10.02, -0.07266, 4.184), (9.478, 0.0655, 3.971), (9.098, 0.4591, 3.75), (8.512, 1.274, 4.697), (8.654, 1.837, 4.629), (9.029, 2.287, 4.702), (9.55, 2.504, 4.903), (10.08, 2.419, 5.184), (10.48, 2.04, 5.47), (10.62, 1.468, 5.678), (10.46, 0.8685, 5.746), (10.05, 0.4155, 5.655), (9.51, 0.2314, 5.438), (8.995, 0.3531, 5.157), (8.635, 0.735, 4.888), (7.909, 1.532, 5.75), (8.042, 2.099, 5.698), (8.391, 2.56, 5.816), (8.875, 2.793, 6.08), (9.372, 2.724, 6.428), (9.741, 2.358, 6.763), (9.871, 1.79, 6.99), (9.721, 1.186, 7.039), (9.337, 0.7206, 6.899), (8.836, 0.5203, 6.615), (8.357, 0.6264, 6.271), (8.022, 0.9972, 5.957), (7.17, 1.772, 6.716), (7.291, 2.343, 6.679), (7.608, 2.814, 6.839), (8.048, 3.062, 7.162), (8.498, 3.008, 7.569), (8.832, 2.653, 7.951), (8.95, 2.09, 8.195), (8.812, 1.481, 8.227), (8.463, 1.004, 8.041), (8.009, 0.7892, 7.697), (7.575, 0.8808, 7.294), (7.272, 1.241, 6.938)], [], [(480, 479, 13, 14), (473, 472, 6, 7), (481, 480, 14, 15), (474, 473, 7, 8), (467, 256, 1), (0, 481, 15), (475, 474, 8, 9), (468, 467, 1, 2), (476, 475, 9, 10), (469, 468, 2, 3), (477, 476, 10, 11), (470, 469, 3, 4), (478, 477, 11, 12), (471, 470, 4, 5), (479, 478, 12, 13), (472, 471, 5, 6), (5, 4, 19, 20), (13, 12, 27, 28), (6, 5, 20, 21), (14, 13, 28, 29), (7, 6, 21, 22), (15, 14, 29, 30), (8, 7, 22, 23), (1, 256, 16), (0, 15, 30), (9, 8, 23, 24), (2, 1, 16, 17), (10, 9, 24, 25), (3, 2, 17, 18), (11, 10, 25, 26), (4, 3, 18, 19), (12, 11, 26, 27), (24, 23, 38, 39), (17, 16, 31, 32), (25, 24, 39, 40), (18, 17, 32, 33), (26, 25, 40, 41), (19, 18, 33, 34), (27, 26, 41, 42), (20, 19, 34, 35), (28, 27, 42, 43), (21, 20, 35, 36), (29, 28, 43, 44), (22, 21, 36, 37), (30, 29, 44, 45), (23, 22, 37, 38), (16, 256, 31), (0, 30, 45), (43, 42, 57, 58), (36, 35, 50, 51), (44, 43, 58, 59), (37, 36, 51, 52), (45, 44, 59, 60), (38, 37, 52, 53), (31, 256, 46), (0, 45, 60), (39, 38, 53, 54), (32, 31, 46, 47), (40, 39, 54, 55), (33, 32, 47, 48), (41, 40, 55, 56), (34, 33, 48, 49), (42, 41, 56, 57), (35, 34, 49, 50), (55, 54, 69, 70), (48, 47, 62, 63), (56, 55, 70, 71), (49, 48, 63, 64), (57, 56, 71, 72), (50, 49, 64, 65), (58, 57, 72, 73), (51, 50, 65, 66), (59, 58, 73, 74), (52, 51, 66, 67), (60, 59, 74, 75), (53, 52, 67, 68), (46, 256, 61), (0, 60, 75), (54, 53, 68, 69), (47, 46, 61, 62), (74, 73, 88, 89), (67, 66, 81, 82), (75, 74, 89, 90), (68, 67, 82, 83), (61, 256, 76), (0, 75, 90), (69, 68, 83, 84), (62, 61, 76, 77), (70, 69, 84, 85), (63, 62, 77, 78), (71, 70, 85, 86), (64, 63, 78, 79), (72, 71, 86, 87), (65, 64, 79, 80), (73, 72, 87, 88), (66, 65, 80, 81), (78, 77, 92, 93), (86, 85, 100, 101), (79, 78, 93, 94), (87, 86, 101, 102), (80, 79, 94, 95), (88, 87, 102, 103), (81, 80, 95, 96), (89, 88, 103, 104), (82, 81, 96, 97), (90, 89, 104, 105), (83, 82, 97, 98), (76, 256, 91), (0, 90, 105), (84, 83, 98, 99), (77, 76, 91, 92), (85, 84, 99, 100), (97, 96, 111, 112), (105, 104, 119, 120), (98, 97, 112, 113), (91, 256, 106), (0, 105, 120), (99, 98, 113, 114), (92, 91, 106, 107), (100, 99, 114, 115), (93, 92, 107, 108), (101, 100, 115, 116), (94, 93, 108, 109), (102, 101, 116, 117), (95, 94, 109, 110), (103, 102, 117, 118), (96, 95, 110, 111), (104, 103, 118, 119), (116, 115, 130, 131), (109, 108, 123, 124), (117, 116, 131, 132), (110, 109, 124, 125), (118, 117, 132, 133), (111, 110, 125, 126), (119, 118, 133, 134), (112, 111, 126, 127), (120, 119, 134, 135), (113, 112, 127, 128), (106, 256, 121), (0, 120, 135), (114, 113, 128, 129), (107, 106, 121, 122), (115, 114, 129, 130), (108, 107, 122, 123), (135, 134, 149, 150), (128, 127, 142, 143), (121, 256, 136), (0, 135, 150), (129, 128, 143, 144), (122, 121, 136, 137), (130, 129, 144, 145), (123, 122, 137, 138), (131, 130, 145, 146), (124, 123, 138, 139), (132, 131, 146, 147), (125, 124, 139, 140), (133, 132, 147, 148), (126, 125, 140, 141), (134, 133, 148, 149), (127, 126, 141, 142), (139, 138, 153, 154), (147, 146, 161, 162), (140, 139, 154, 155), (148, 147, 162, 163), (141, 140, 155, 156), (149, 148, 163, 164), (142, 141, 156, 157), (150, 149, 164, 165), (143, 142, 157, 158), (136, 256, 151), (0, 150, 165), (144, 143, 158, 159), (137, 136, 151, 152), (145, 144, 159, 160), (138, 137, 152, 153), (146, 145, 160, 161), (158, 157, 172, 173), (151, 256, 166), (0, 165, 180), (159, 158, 173, 174), (152, 151, 166, 167), (160, 159, 174, 175), (153, 152, 167, 168), (161, 160, 175, 176), (154, 153, 168, 169), (162, 161, 176, 177), (155, 154, 169, 170), (163, 162, 177, 178), (156, 155, 170, 171), (164, 163, 178, 179), (157, 156, 171, 172), (165, 164, 179, 180), (177, 176, 191, 192), (170, 169, 184, 185), (178, 177, 192, 193), (171, 170, 185, 186), (179, 178, 193, 194), (172, 171, 186, 187), (180, 179, 194, 195), (173, 172, 187, 188), (166, 256, 181), (0, 180, 195), (174, 173, 188, 189), (167, 166, 181, 182), (175, 174, 189, 190), (168, 167, 182, 183), (176, 175, 190, 191), (169, 168, 183, 184), (0, 195, 210), (189, 188, 203, 204), (182, 181, 196, 197), (190, 189, 204, 205), (183, 182, 197, 198), (191, 190, 205, 206), (184, 183, 198, 199), (192, 191, 206, 207), (185, 184, 199, 200), (193, 192, 207, 208), (186, 185, 200, 201), (194, 193, 208, 209), (187, 186, 201, 202), (195, 194, 209, 210), (188, 187, 202, 203), (181, 256, 196), (208, 207, 222, 223), (201, 200, 215, 216), (209, 208, 223, 224), (202, 201, 216, 217), (210, 209, 224, 225), (203, 202, 217, 218), (196, 256, 211), (0, 210, 225), (204, 203, 218, 219), (197, 196, 211, 212), (205, 204, 219, 220), (198, 197, 212, 213), (206, 205, 220, 221), (199, 198, 213, 214), (207, 206, 221, 222), (200, 199, 214, 215), (212, 211, 226, 227), (220, 219, 234, 235), (213, 212, 227, 228), (221, 220, 235, 236), (214, 213, 228, 229), (222, 221, 236, 237), (215, 214, 229, 230), (223, 222, 237, 238), (216, 215, 230, 231), (224, 223, 238, 239), (217, 216, 231, 232), (225, 224, 239, 240), (218, 217, 232, 233), (211, 256, 226), (0, 225, 240), (219, 218, 233, 234), (231, 230, 245, 246), (239, 238, 253, 254), (232, 231, 246, 247), (240, 239, 254, 255), (233, 232, 247, 248), (226, 256, 241), (0, 240, 255), (234, 233, 248, 249), (227, 226, 241, 242), (235, 234, 249, 250), (228, 227, 242, 243), (236, 235, 250, 251), (229, 228, 243, 244), (237, 236, 251, 252), (230, 229, 244, 245), (238, 237, 252, 253), (250, 249, 265, 266), (243, 242, 258, 259), (251, 250, 266, 267), (244, 243, 259, 260), (252, 251, 267, 268), (245, 244, 260, 261), (253, 252, 268, 269), (246, 245, 261, 262), (254, 253, 269, 270), (247, 246, 262, 263), (255, 254, 270, 271), (248, 247, 263, 264), (241, 256, 257), (0, 255, 271), (249, 248, 264, 265), (242, 241, 257, 258), (270, 269, 284, 285), (263, 262, 277, 278), (271, 270, 285, 286), (264, 263, 278, 279), (257, 256, 272), (0, 271, 286), (265, 264, 279, 280), (258, 257, 272, 273), (266, 265, 280, 281), (259, 258, 273, 274), (267, 266, 281, 282), (260, 259, 274, 275), (268, 267, 282, 283), (261, 260, 275, 276), (269, 268, 283, 284), (262, 261, 276, 277), (274, 273, 288, 289), (282, 281, 296, 297), (275, 274, 289, 290), (283, 282, 297, 298), (276, 275, 290, 291), (284, 283, 298, 299), (277, 276, 291, 292), (285, 284, 299, 300), (278, 277, 292, 293), (286, 285, 300, 301), (279, 278, 293, 294), (272, 256, 287), (0, 286, 301), (280, 279, 294, 295), (273, 272, 287, 288), (281, 280, 295, 296), (293, 292, 307, 308), (301, 300, 315, 316), (294, 293, 308, 309), (287, 256, 302), (0, 301, 316), (295, 294, 309, 310), (288, 287, 302, 303), (296, 295, 310, 311), (289, 288, 303, 304), (297, 296, 311, 312), (290, 289, 304, 305), (298, 297, 312, 313), (291, 290, 305, 306), (299, 298, 313, 314), (292, 291, 306, 307), (300, 299, 314, 315), (312, 311, 326, 327), (305, 304, 319, 320), (313, 312, 327, 328), (306, 305, 320, 321), (314, 313, 328, 329), (307, 306, 321, 322), (315, 314, 329, 330), (308, 307, 322, 323), (316, 315, 330, 331), (309, 308, 323, 324), (302, 256, 317), (0, 316, 331), (310, 309, 324, 325), (303, 302, 317, 318), (311, 310, 325, 326), (304, 303, 318, 319), (331, 330, 345, 346), (324, 323, 338, 339), (317, 256, 332), (0, 331, 346), (325, 324, 339, 340), (318, 317, 332, 333), (326, 325, 340, 341), (319, 318, 333, 334), (327, 326, 341, 342), (320, 319, 334, 335), (328, 327, 342, 343), (321, 320, 335, 336), (329, 328, 343, 344), (322, 321, 336, 337), (330, 329, 344, 345), (323, 322, 337, 338), (343, 342, 357, 358), (336, 335, 350, 351), (344, 343, 358, 359), (337, 336, 351, 352), (345, 344, 359, 360), (338, 337, 352, 353), (346, 345, 360, 361), (339, 338, 353, 354), (332, 256, 347), (0, 346, 361), (340, 339, 354, 355), (333, 332, 347, 348), (341, 340, 355, 356), (334, 333, 348, 349), (342, 341, 356, 357), (335, 334, 349, 350), (347, 256, 362), (0, 361, 376), (355, 354, 369, 370), (348, 347, 362, 363), (356, 355, 370, 371), (349, 348, 363, 364), (357, 356, 371, 372), (350, 349, 364, 365), (358, 357, 372, 373), (351, 350, 365, 366), (359, 358, 373, 374), (352, 351, 366, 367), (360, 359, 374, 375), (353, 352, 367, 368), (361, 360, 375, 376), (354, 353, 368, 369), (366, 365, 380, 381), (374, 373, 388, 389), (367, 366, 381, 382), (375, 374, 389, 390), (368, 367, 382, 383), (376, 375, 390, 391), (369, 368, 383, 384), (362, 256, 377), (0, 376, 391), (370, 369, 384, 385), (363, 362, 377, 378), (371, 370, 385, 386), (364, 363, 378, 379), (372, 371, 386, 387), (365, 364, 379, 380), (373, 372, 387, 388), (385, 384, 399, 400), (378, 377, 392, 393), (386, 385, 400, 401), (379, 378, 393, 394), (387, 386, 401, 402), (380, 379, 394, 395), (388, 387, 402, 403), (381, 380, 395, 396), (389, 388, 403, 404), (382, 381, 396, 397), (390, 389, 404, 405), (383, 382, 397, 398), (391, 390, 405, 406), (384, 383, 398, 399), (377, 256, 392), (0, 391, 406), (404, 403, 418, 419), (397, 396, 411, 412), (405, 404, 419, 420), (398, 397, 412, 413), (406, 405, 420, 421), (399, 398, 413, 414), (392, 256, 407), (0, 406, 421), (400, 399, 414, 415), (393, 392, 407, 408), (401, 400, 415, 416), (394, 393, 408, 409), (402, 401, 416, 417), (395, 394, 409, 410), (403, 402, 417, 418), (396, 395, 410, 411), (408, 407, 422, 423), (416, 415, 430, 431), (409, 408, 423, 424), (417, 416, 431, 432), (410, 409, 424, 425), (418, 417, 432, 433), (411, 410, 425, 426), (419, 418, 433, 434), (412, 411, 426, 427), (420, 419, 434, 435), (413, 412, 427, 428), (421, 420, 435, 436), (414, 413, 428, 429), (407, 256, 422), (0, 421, 436), (415, 414, 429, 430), (427, 426, 441, 442), (435, 434, 449, 450), (428, 427, 442, 443), (436, 435, 450, 451), (429, 428, 443, 444), (422, 256, 437), (0, 436, 451), (430, 429, 444, 445), (423, 422, 437, 438), (431, 430, 445, 446), (424, 423, 438, 439), (432, 431, 446, 447), (425, 424, 439, 440), (433, 432, 447, 448), (426, 425, 440, 441), (434, 433, 448, 449), (446, 445, 460, 461), (439, 438, 453, 454), (447, 446, 461, 462), (440, 439, 454, 455), (448, 447, 462, 463), (441, 440, 455, 456), (449, 448, 463, 464), (442, 441, 456, 457), (450, 449, 464, 465), (443, 442, 457, 458), (451, 450, 465, 466), (444, 443, 458, 459), (437, 256, 452), (0, 451, 466), (445, 444, 459, 460), (438, 437, 452, 453), (465, 464, 479, 480), (458, 457, 472, 473), (466, 465, 480, 481), (459, 458, 473, 474), (452, 256, 467), (0, 466, 481), (460, 459, 474, 475), (453, 452, 467, 468), (461, 460, 475, 476), (454, 453, 468, 469), (462, 461, 476, 477), (455, 454, 469, 470), (463, 462, 477, 478), (456, 455, 470, 471), (464, 463, 478, 479), (457, 456, 471, 472), (482, 494, 495, 483), (483, 495, 496, 484), (484, 496, 497, 485), (485, 497, 498, 486), (486, 498, 499, 487), (487, 499, 500, 488), (488, 500, 501, 489), (489, 501, 502, 490), (490, 502, 503, 491), (491, 503, 504, 492), (492, 504, 505, 493), (493, 505, 494, 482), (494, 506, 507, 495), (495, 507, 508, 496), (496, 508, 509, 497), (497, 509, 510, 498), (498, 510, 511, 499), (499, 511, 512, 500), (500, 512, 513, 501), (501, 513, 514, 502), (502, 514, 515, 503), (503, 515, 516, 504), (504, 516, 517, 505), (505, 517, 506, 494), (506, 518, 519, 507), (507, 519, 520, 508), (508, 520, 521, 509), (509, 521, 522, 510), (510, 522, 523, 511), (511, 523, 524, 512), (512, 524, 525, 513), (513, 525, 526, 514), (514, 526, 527, 515), (515, 527, 528, 516), (516, 528, 529, 517), (517, 529, 518, 506), (518, 530, 531, 519), (519, 531, 532, 520), (520, 532, 533, 521), (521, 533, 534, 522), (522, 534, 535, 523), (523, 535, 536, 524), (524, 536, 537, 525), (525, 537, 538, 526), (526, 538, 539, 527), (527, 539, 540, 528), (528, 540, 541, 529), (529, 541, 530, 518), (530, 542, 543, 531), (531, 543, 544, 532), (532, 544, 545, 533), (533, 545, 546, 534), (534, 546, 547, 535), (535, 547, 548, 536), (536, 548, 549, 537), (537, 549, 550, 538), (538, 550, 551, 539), (539, 551, 552, 540), (540, 552, 553, 541), (541, 553, 542, 530), (542, 554, 555, 543), (543, 555, 556, 544), (544, 556, 557, 545), (545, 557, 558, 546), (546, 558, 559, 547), (547, 559, 560, 548), (548, 560, 561, 549), (549, 561, 562, 550), (550, 562, 563, 551), (551, 563, 564, 552), (552, 564, 565, 553), (553, 565, 554, 542), (554, 566, 567, 555), (555, 567, 568, 556), (556, 568, 569, 557), (557, 569, 570, 558), (558, 570, 571, 559), (559, 571, 572, 560), (560, 572, 573, 561), (561, 573, 574, 562), (562, 574, 575, 563), (563, 575, 576, 564), (564, 576, 577, 565), (565, 577, 566, 554), (566, 578, 579, 567), (567, 579, 580, 568), (568, 580, 581, 569), (569, 581, 582, 570), (570, 582, 583, 571), (571, 583, 584, 572), (572, 584, 585, 573), (573, 585, 586, 574), (574, 586, 587, 575), (575, 587, 588, 576), (576, 588, 589, 577), (577, 589, 578, 566), (578, 590, 591, 579), (579, 591, 592, 580), (580, 592, 593, 581), (581, 593, 594, 582), (582, 594, 595, 583), (583, 595, 596, 584), (584, 596, 597, 585), (585, 597, 598, 586), (586, 598, 599, 587), (587, 599, 600, 588), (588, 600, 601, 589), (589, 601, 590, 578), (590, 602, 603, 591), (591, 603, 604, 592), (592, 604, 605, 593), (593, 605, 606, 594), (594, 606, 607, 595), (595, 607, 608, 596), (596, 608, 609, 597), (597, 609, 610, 598), (598, 610, 611, 599), (599, 611, 612, 600), (600, 612, 613, 601), (601, 613, 602, 590), (602, 614, 615, 603), (603, 615, 616, 604), (604, 616, 617, 605), (605, 617, 618, 606), (606, 618, 619, 607), (607, 619, 620, 608), (608, 620, 621, 609), (609, 621, 622, 610), (610, 622, 623, 611), (611, 623, 624, 612), (612, 624, 625, 613), (613, 625, 614, 602), (614, 626, 627, 615), (615, 627, 628, 616), (616, 628, 629, 617), (617, 629, 630, 618), (618, 630, 631, 619), (619, 631, 632, 620), (620, 632, 633, 621), (621, 633, 634, 622), (622, 634, 635, 623), (623, 635, 636, 624), (624, 636, 637, 625), (625, 637, 626, 614), (626, 638, 639, 627), (627, 639, 640, 628), (628, 640, 641, 629), (629, 641, 642, 630), (630, 642, 643, 631), (631, 643, 644, 632), (632, 644, 645, 633), (633, 645, 646, 634), (634, 646, 647, 635), (635, 647, 648, 636), (636, 648, 649, 637), (637, 649, 638, 626), (638, 650, 651, 639), (639, 651, 652, 640), (640, 652, 653, 641), (641, 653, 654, 642), (642, 654, 655, 643), (643, 655, 656, 644), (644, 656, 657, 645), (645, 657, 658, 646), (646, 658, 659, 647), (647, 659, 660, 648), (648, 660, 661, 649), (649, 661, 650, 638), (650, 662, 663, 651), (651, 663, 664, 652), (652, 664, 665, 653), (653, 665, 666, 654), (654, 666, 667, 655), (655, 667, 668, 656), (656, 668, 669, 657), (657, 669, 670, 658), (658, 670, 671, 659), (659, 671, 672, 660), (660, 672, 673, 661), (661, 673, 662, 650), (662, 674, 675, 663), (663, 675, 676, 664), (664, 676, 677, 665), (665, 677, 678, 666), (666, 678, 679, 667), (667, 679, 680, 668), (668, 680, 681, 669), (669, 681, 682, 670), (670, 682, 683, 671), (671, 683, 684, 672), (672, 684, 685, 673), (673, 685, 674, 662), (674, 686, 687, 675), (675, 687, 688, 676), (676, 688, 689, 677), (677, 689, 690, 678), (678, 690, 691, 679), (679, 691, 692, 680), (680, 692, 693, 681), (681, 693, 694, 682), (682, 694, 695, 683), (683, 695, 696, 684), (684, 696, 697, 685), (685, 697, 686, 674), (686, 698, 699, 687), (687, 699, 700, 688), (688, 700, 701, 689), (689, 701, 702, 690), (690, 702, 703, 691), (691, 703, 704, 692), (692, 704, 705, 693), (693, 705, 706, 694), (694, 706, 707, 695), (695, 707, 708, 696), (696, 708, 709, 697), (697, 709, 698, 686), (698, 710, 711, 699), (699, 711, 712, 700), (700, 712, 713, 701), (701, 713, 714, 702), (702, 714, 715, 703), (703, 715, 716, 704), (704, 716, 717, 705), (705, 717, 718, 706), (706, 718, 719, 707), (707, 719, 720, 708), (708, 720, 721, 709), (709, 721, 710, 698), (710, 722, 723, 711), (711, 723, 724, 712), (712, 724, 725, 713), (713, 725, 726, 714), (714, 726, 727, 715), (715, 727, 728, 716), (716, 728, 729, 717), (717, 729, 730, 718), (718, 730, 731, 719), (719, 731, 732, 720), (720, 732, 733, 721), (721, 733, 722, 710), (722, 734, 735, 723), (723, 735, 736, 724), (724, 736, 737, 725), (725, 737, 738, 726), (726, 738, 739, 727), (727, 739, 740, 728), (728, 740, 741, 729), (729, 741, 742, 730), (730, 742, 743, 731), (731, 743, 744, 732), (732, 744, 745, 733), (733, 745, 734, 722), (734, 746, 747, 735), (735, 747, 748, 736), (736, 748, 749, 737), (737, 749, 750, 738), (738, 750, 751, 739), (739, 751, 752, 740), (740, 752, 753, 741), (741, 753, 754, 742), (742, 754, 755, 743), (743, 755, 756, 744), (744, 756, 757, 745), (745, 757, 746, 734), (746, 758, 759, 747), (747, 759, 760, 748), (748, 760, 761, 749), (749, 761, 762, 750), (750, 762, 763, 751), (751, 763, 764, 752), (752, 764, 765, 753), (753, 765, 766, 754), (754, 766, 767, 755), (755, 767, 768, 756), (756, 768, 769, 757), (757, 769, 758, 746), (758, 770, 771, 759), (759, 771, 772, 760), (760, 772, 773, 761), (761, 773, 774, 762), (762, 774, 775, 763), (763, 775, 776, 764), (764, 776, 777, 765), (765, 777, 778, 766), (766, 778, 779, 767), (767, 779, 780, 768), (768, 780, 781, 769), (769, 781, 770, 758), (770, 782, 783, 771), (771, 783, 784, 772), (772, 784, 785, 773), (773, 785, 786, 774), (774, 786, 787, 775), (775, 787, 788, 776), (776, 788, 789, 777), (777, 789, 790, 778), (778, 790, 791, 779), (779, 791, 792, 780), (780, 792, 793, 781), (781, 793, 782, 770), (782, 794, 795, 783), (783, 795, 796, 784), (784, 796, 797, 785), (785, 797, 798, 786), (786, 798, 799, 787), (787, 799, 800, 788), (788, 800, 801, 789), (789, 801, 802, 790), (790, 802, 803, 791), (791, 803, 804, 792), (792, 804, 805, 793), (793, 805, 794, 782), (794, 806, 807, 795), (795, 807, 808, 796), (796, 808, 809, 797), (797, 809, 810, 798), (798, 810, 811, 799), (799, 811, 812, 800), (800, 812, 813, 801), (801, 813, 814, 802), (802, 814, 815, 803), (803, 815, 816, 804), (804, 816, 817, 805), (805, 817, 806, 794), (806, 818, 819, 807), (807, 819, 820, 808), (808, 820, 821, 809), (809, 821, 822, 810), (810, 822, 823, 811), (811, 823, 824, 812), (812, 824, 825, 813), (813, 825, 826, 814), (814, 826, 827, 815), (815, 827, 828, 816), (816, 828, 829, 817), (817, 829, 818, 806), (818, 830, 831, 819), (819, 831, 832, 820), (820, 832, 833, 821), (821, 833, 834, 822), (822, 834, 835, 823), (823, 835, 836, 824), (824, 836, 837, 825), (825, 837, 838, 826), (826, 838, 839, 827), (827, 839, 840, 828), (828, 840, 841, 829), (829, 841, 830, 818), (830, 842, 843, 831), (831, 843, 844, 832), (832, 844, 845, 833), (833, 845, 846, 834), (834, 846, 847, 835), (835, 847, 848, 836), (836, 848, 849, 837), (837, 849, 850, 838), (838, 850, 851, 839), (839, 851, 852, 840), (840, 852, 853, 841), (841, 853, 842, 830), (842, 854, 855, 843), (843, 855, 856, 844), (844, 856, 857, 845), (845, 857, 858, 846), (846, 858, 859, 847), (847, 859, 860, 848), (848, 860, 861, 849), (849, 861, 862, 850), (850, 862, 863, 851), (851, 863, 864, 852), (852, 864, 865, 853), (853, 865, 854, 842), (854, 866, 867, 855), (855, 867, 868, 856), (856, 868, 869, 857), (857, 869, 870, 858), (858, 870, 871, 859), (859, 871, 872, 860), (860, 872, 873, 861), (861, 873, 874, 862), (862, 874, 875, 863), (863, 875, 876, 864), (864, 876, 877, 865), (865, 877, 866, 854), (866, 878, 879, 867), (867, 879, 880, 868), (868, 880, 881, 869), (869, 881, 882, 870), (870, 882, 883, 871), (871, 883, 884, 872), (872, 884, 885, 873), (873, 885, 886, 874), (874, 886, 887, 875), (875, 887, 888, 876), (876, 888, 889, 877), (877, 889, 878, 866), (878, 890, 891, 879), (879, 891, 892, 880), (880, 892, 893, 881), (881, 893, 894, 882), (882, 894, 895, 883), (883, 895, 896, 884), (884, 896, 897, 885), (885, 897, 898, 886), (886, 898, 899, 887), (887, 899, 900, 888), (888, 900, 901, 889), (889, 901, 890, 878), (890, 902, 903, 891), (891, 903, 904, 892), (892, 904, 905, 893), (893, 905, 906, 894), (894, 906, 907, 895), (895, 907, 908, 896), (896, 908, 909, 897), (897, 909, 910, 898), (898, 910, 911, 899), (899, 911, 912, 900), (900, 912, 913, 901), (901, 913, 902, 890), (902, 914, 915, 903), (903, 915, 916, 904), (904, 916, 917, 905), (905, 917, 918, 906), (906, 918, 919, 907), (907, 919, 920, 908), (908, 920, 921, 909), (909, 921, 922, 910), (910, 922, 923, 911), (911, 923, 924, 912), (912, 924, 925, 913), (913, 925, 914, 902), (914, 926, 927, 915), (915, 927, 928, 916), (916, 928, 929, 917), (917, 929, 930, 918), (918, 930, 931, 919), (919, 931, 932, 920), (920, 932, 933, 921), (921, 933, 934, 922), (922, 934, 935, 923), (923, 935, 936, 924), (924, 936, 937, 925), (925, 937, 926, 914), (926, 938, 939, 927), (927, 939, 940, 928), (928, 940, 941, 929), (929, 941, 942, 930), (930, 942, 943, 931), (931, 943, 944, 932), (932, 944, 945, 933), (933, 945, 946, 934), (934, 946, 947, 935), (935, 947, 948, 936), (936, 948, 949, 937), (937, 949, 938, 926), (938, 950, 951, 939), (939, 951, 952, 940), (940, 952, 953, 941), (941, 953, 954, 942), (942, 954, 955, 943), (943, 955, 956, 944), (944, 956, 957, 945), (945, 957, 958, 946), (946, 958, 959, 947), (947, 959, 960, 948), (948, 960, 961, 949), (949, 961, 950, 938), (950, 962, 963, 951), (951, 963, 964, 952), (952, 964, 965, 953), (953, 965, 966, 954), (954, 966, 967, 955), (955, 967, 968, 956), (956, 968, 969, 957), (957, 969, 970, 958), (958, 970, 971, 959), (959, 971, 972, 960), (960, 972, 973, 961), (961, 973, 962, 950), (962, 974, 975, 963), (963, 975, 976, 964), (964, 976, 977, 965), (965, 977, 978, 966), (966, 978, 979, 967), (967, 979, 980, 968), (968, 980, 981, 969), (969, 981, 982, 970), (970, 982, 983, 971), (971, 983, 984, 972), (972, 984, 985, 973), (973, 985, 974, 962), (974, 986, 987, 975), (975, 987, 988, 976), (976, 988, 989, 977), (977, 989, 990, 978), (978, 990, 991, 979), (979, 991, 992, 980), (980, 992, 993, 981), (981, 993, 994, 982), (982, 994, 995, 983), (983, 995, 996, 984), (984, 996, 997, 985), (985, 997, 986, 974), (986, 998, 999, 987), (987, 999, 1000, 988), (988, 1000, 1001, 989), (989, 1001, 1002, 990), (990, 1002, 1003, 991), (991, 1003, 1004, 992), (992, 1004, 1005, 993), (993, 1005, 1006, 994), (994, 1006, 1007, 995), (995, 1007, 1008, 996), (996, 1008, 1009, 997), (997, 1009, 998, 986), (998, 1010, 1011, 999), (999, 1011, 1012, 1000), (1000, 1012, 1013, 1001), (1001, 1013, 1014, 1002), (1002, 1014, 1015, 1003), (1003, 1015, 1016, 1004), (1004, 1016, 1017, 1005), (1005, 1017, 1018, 1006), (1006, 1018, 1019, 1007), (1007, 1019, 1020, 1008), (1008, 1020, 1021, 1009), (1009, 1021, 1010, 998), (1010, 1022, 1023, 1011), (1011, 1023, 1024, 1012), (1012, 1024, 1025, 1013), (1013, 1025, 1026, 1014), (1014, 1026, 1027, 1015), (1015, 1027, 1028, 1016), (1016, 1028, 1029, 1017), (1017, 1029, 1030, 1018), (1018, 1030, 1031, 1019), (1019, 1031, 1032, 1020), (1020, 1032, 1033, 1021), (1021, 1033, 1022, 1010), (1022, 1034, 1035, 1023), (1023, 1035, 1036, 1024), (1024, 1036, 1037, 1025), (1025, 1037, 1038, 1026), (1026, 1038, 1039, 1027), (1027, 1039, 1040, 1028), (1028, 1040, 1041, 1029), (1029, 1041, 1042, 1030), (1030, 1042, 1043, 1031), (1031, 1043, 1044, 1032), (1032, 1044, 1045, 1033), (1033, 1045, 1034, 1022), (1034, 1046, 1047, 1035), (1035, 1047, 1048, 1036), (1036, 1048, 1049, 1037), (1037, 1049, 1050, 1038), (1038, 1050, 1051, 1039), (1039, 1051, 1052, 1040), (1040, 1052, 1053, 1041), (1041, 1053, 1054, 1042), (1042, 1054, 1055, 1043), (1043, 1055, 1056, 1044), (1044, 1056, 1057, 1045), (1045, 1057, 1046, 1034), (1046, 482, 483, 1047), (1047, 483, 484, 1048), (1048, 484, 485, 1049), (1049, 485, 486, 1050), (1050, 486, 487, 1051), (1051, 487, 488, 1052), (1052, 488, 489, 1053), (1053, 489, 490, 1054), (1054, 490, 491, 1055), (1055, 491, 492, 1056), (1056, 492, 493, 1057), (1057, 493, 482, 1046)])
me_sphere.use_remesh_preserve_volume = False
me_sphere.use_remesh_preserve_attributes = False
me_sphere.use_mirror_vertex_groups = False
me_sphere.update()
me_cone_004 = bpy.data.meshes.new('Cone.004')
me_cone_004.from_pydata([(-2.371e-07, 0.1182, -0.5206), (0.0, 0.0, 1.0), (0.02306, 0.1159, -0.5206), (0.04524, 0.1092, -0.5206), (0.06568, 0.09829, -0.5206), (0.08359, 0.08359, -0.5206), (0.09829, 0.06568, -0.5206), (0.1092, 0.04524, -0.5206), (0.1159, 0.02306, -0.5206), (0.1182, -1.388e-08, -0.5206), (0.1159, -0.02306, -0.5206), (0.1092, -0.04524, -0.5206), (0.09829, -0.06568, -0.5206), (0.08359, -0.08359, -0.5206), (0.06568, -0.09829, -0.5206), (0.04524, -0.1092, -0.5206), (0.02306, -0.1159, -0.5206), (-8.138e-08, -0.1182, -0.5206), (-0.02306, -0.1159, -0.5206), (-0.04524, -0.1092, -0.5206), (-0.06568, -0.09829, -0.5206), (-0.08359, -0.08359, -0.5206), (-0.09829, -0.06568, -0.5206), (-0.1092, -0.04524, -0.5206), (-0.1159, -0.02306, -0.5206), (-0.1182, 1.562e-07, -0.5206), (-0.1159, 0.02306, -0.5206), (-0.1092, 0.04524, -0.5206), (-0.09829, 0.06568, -0.5206), (-0.08359, 0.08359, -0.5206), (-0.06568, 0.09829, -0.5206), (-0.04524, 0.1092, -0.5206), (-0.02306, 0.1159, -0.5206)], [], [(0, 1, 2), (2, 1, 3), (3, 1, 4), (4, 1, 5), (5, 1, 6), (6, 1, 7), (7, 1, 8), (8, 1, 9), (9, 1, 10), (10, 1, 11), (11, 1, 12), (12, 1, 13), (13, 1, 14), (14, 1, 15), (15, 1, 16), (16, 1, 17), (17, 1, 18), (18, 1, 19), (19, 1, 20), (20, 1, 21), (21, 1, 22), (22, 1, 23), (23, 1, 24), (24, 1, 25), (25, 1, 26), (26, 1, 27), (27, 1, 28), (28, 1, 29), (29, 1, 30), (30, 1, 31), (31, 1, 32), (32, 1, 0), (0, 2, 3, 4, 5, 6, 7, 8, 9, 10, 11, 12, 13, 14, 15, 16, 17, 18, 19, 20, 21, 22, 23, 24, 25, 26, 27, 28, 29, 30, 31, 32)])
me_cone_004.use_remesh_preserve_volume = False
me_cone_004.use_remesh_preserve_attributes = False
me_cone_004.use_mirror_vertex_groups = False
me_cone_004.update()
me_cone_005 = bpy.data.meshes.new('Cone.005')
me_cone_005.from_pydata([(-2.371e-07, 0.1182, -0.5206), (0.0, 0.0, 1.0), (0.02306, 0.1159, -0.5206), (0.04524, 0.1092, -0.5206), (0.06568, 0.09829, -0.5206), (0.08359, 0.08359, -0.5206), (0.09829, 0.06568, -0.5206), (0.1092, 0.04524, -0.5206), (0.1159, 0.02306, -0.5206), (0.1182, -1.388e-08, -0.5206), (0.1159, -0.02306, -0.5206), (0.1092, -0.04524, -0.5206), (0.09829, -0.06568, -0.5206), (0.08359, -0.08359, -0.5206), (0.06568, -0.09829, -0.5206), (0.04524, -0.1092, -0.5206), (0.02306, -0.1159, -0.5206), (-8.138e-08, -0.1182, -0.5206), (-0.02306, -0.1159, -0.5206), (-0.04524, -0.1092, -0.5206), (-0.06568, -0.09829, -0.5206), (-0.08359, -0.08359, -0.5206), (-0.09829, -0.06568, -0.5206), (-0.1092, -0.04524, -0.5206), (-0.1159, -0.02306, -0.5206), (-0.1182, 1.562e-07, -0.5206), (-0.1159, 0.02306, -0.5206), (-0.1092, 0.04524, -0.5206), (-0.09829, 0.06568, -0.5206), (-0.08359, 0.08359, -0.5206), (-0.06568, 0.09829, -0.5206), (-0.04524, 0.1092, -0.5206), (-0.02306, 0.1159, -0.5206)], [], [(0, 1, 2), (2, 1, 3), (3, 1, 4), (4, 1, 5), (5, 1, 6), (6, 1, 7), (7, 1, 8), (8, 1, 9), (9, 1, 10), (10, 1, 11), (11, 1, 12), (12, 1, 13), (13, 1, 14), (14, 1, 15), (15, 1, 16), (16, 1, 17), (17, 1, 18), (18, 1, 19), (19, 1, 20), (20, 1, 21), (21, 1, 22), (22, 1, 23), (23, 1, 24), (24, 1, 25), (25, 1, 26), (26, 1, 27), (27, 1, 28), (28, 1, 29), (29, 1, 30), (30, 1, 31), (31, 1, 32), (32, 1, 0), (0, 2, 3, 4, 5, 6, 7, 8, 9, 10, 11, 12, 13, 14, 15, 16, 17, 18, 19, 20, 21, 22, 23, 24, 25, 26, 27, 28, 29, 30, 31, 32)])
me_cone_005.use_remesh_preserve_volume = False
me_cone_005.use_remesh_preserve_attributes = False
me_cone_005.use_mirror_vertex_groups = False
me_cone_005.update()
me_cone_003 = bpy.data.meshes.new('Cone.003')
me_cone_003.from_pydata([(-2.371e-07, 0.1182, -0.5206), (0.0, 0.0, 1.0), (0.02306, 0.1159, -0.5206), (0.04524, 0.1092, -0.5206), (0.06568, 0.09829, -0.5206), (0.08359, 0.08359, -0.5206), (0.09829, 0.06568, -0.5206), (0.1092, 0.04524, -0.5206), (0.1159, 0.02306, -0.5206), (0.1182, -1.388e-08, -0.5206), (0.1159, -0.02306, -0.5206), (0.1092, -0.04524, -0.5206), (0.09829, -0.06568, -0.5206), (0.08359, -0.08359, -0.5206), (0.06568, -0.09829, -0.5206), (0.04524, -0.1092, -0.5206), (0.02306, -0.1159, -0.5206), (-8.138e-08, -0.1182, -0.5206), (-0.02306, -0.1159, -0.5206), (-0.04524, -0.1092, -0.5206), (-0.06568, -0.09829, -0.5206), (-0.08359, -0.08359, -0.5206), (-0.09829, -0.06568, -0.5206), (-0.1092, -0.04524, -0.5206), (-0.1159, -0.02306, -0.5206), (-0.1182, 1.562e-07, -0.5206), (-0.1159, 0.02306, -0.5206), (-0.1092, 0.04524, -0.5206), (-0.09829, 0.06568, -0.5206), (-0.08359, 0.08359, -0.5206), (-0.06568, 0.09829, -0.5206), (-0.04524, 0.1092, -0.5206), (-0.02306, 0.1159, -0.5206)], [], [(0, 1, 2), (2, 1, 3), (3, 1, 4), (4, 1, 5), (5, 1, 6), (6, 1, 7), (7, 1, 8), (8, 1, 9), (9, 1, 10), (10, 1, 11), (11, 1, 12), (12, 1, 13), (13, 1, 14), (14, 1, 15), (15, 1, 16), (16, 1, 17), (17, 1, 18), (18, 1, 19), (19, 1, 20), (20, 1, 21), (21, 1, 22), (22, 1, 23), (23, 1, 24), (24, 1, 25), (25, 1, 26), (26, 1, 27), (27, 1, 28), (28, 1, 29), (29, 1, 30), (30, 1, 31), (31, 1, 32), (32, 1, 0), (0, 2, 3, 4, 5, 6, 7, 8, 9, 10, 11, 12, 13, 14, 15, 16, 17, 18, 19, 20, 21, 22, 23, 24, 25, 26, 27, 28, 29, 30, 31, 32)])
me_cone_003.use_remesh_preserve_volume = False
me_cone_003.use_remesh_preserve_attributes = False
me_cone_003.use_mirror_vertex_groups = False
me_cone_003.update()

# ---- objects
ob_cylinder = bpy.data.objects.new('Cylinder', me_cylinder)
ob_wheel = bpy.data.objects.new('Wheel', me_sphere)
ob_cone_000 = bpy.data.objects.new('Cone.000', me_cone_004)
ob_cone_001 = bpy.data.objects.new('Cone.001', me_cone_005)
ob_cone_002 = bpy.data.objects.new('Cone.002', me_cone_003)

# ---- transforms, parenting, visibility, modifiers, constraints
ob_cylinder.location = (0.8997, -2.512, 1.08)
ob_cylinder.lineart.crease_threshold = 0.0
ob_wheel.location = (0.007045, 0.1293, 0.09774)
ob_wheel.rotation_euler = (-1.339, 0.01539, -0.1357)
ob_wheel.scale = (0.06073, 0.06073, 0.06073)
ob_wheel.lineart.crease_threshold = 0.0
ob_cone_000.parent = ob_wheel
ob_cone_000.matrix_parent_inverse = Matrix(((16.45, 0.4365, 0.5502, -1.699), (-0.5273, 16.2, 2.916, -10.18), (-0.4639, -2.931, 16.2, -44.57), (0.0, 0.0, 0.0, 1.0)))
ob_cone_000.location = (0.2966, 0.1249, 2.525)
ob_cone_000.rotation_euler = (-0.5842, 5.696, 0.8026)
ob_cone_000.scale = (0.371, 0.371, 0.371)
ob_cone_000.lineart.crease_threshold = 0.0
ob_cone_001.parent = ob_wheel
ob_cone_001.matrix_parent_inverse = Matrix(((16.45, 0.4365, 0.5502, -1.699), (-0.5273, 16.2, 2.916, -10.18), (-0.4639, -2.931, 16.2, -44.57), (0.0, 0.0, 0.0, 1.0)))
ob_cone_001.location = (-0.3041, 0.118, 2.501)
ob_cone_001.rotation_euler = (0.6885, 6.727, 1.153)
ob_cone_001.scale = (0.371, 0.371, 0.371)
ob_cone_001.lineart.crease_threshold = 0.0
ob_cone_002.parent = ob_wheel
ob_cone_002.matrix_parent_inverse = Matrix(((16.45, 0.4365, 0.5502, -1.699), (-0.5273, 16.2, 2.916, -10.18), (-0.4639, -2.931, 16.2, -44.57), (0.0, 0.0, 0.0, 1.0)))
ob_cone_002.location = (0.001153, 0.1693, 3.243)
ob_cone_002.rotation_euler = (0.09129, 3.137, 0.04799)
ob_cone_002.scale = (0.49, 0.49, 0.49)
ob_cone_002.lineart.crease_threshold = 0.0

# ---- collection membership
col_collection_1.objects.link(ob_cylinder)
col_collection_1.objects.link(ob_wheel)
col_collection_1.objects.link(ob_cone_000)
col_collection_1.objects.link(ob_cone_001)
col_collection_1.objects.link(ob_cone_002)

# ---- scene / render settings (as saved in the file)
scene.frame_start = 1; scene.frame_end = 250; scene.frame_set(1)
scene.render.engine = 'BLENDER_EEVEE_NEXT'
scene.render.resolution_percentage = 50
scene.render.dither_intensity = 0.0
scene.cycles.use_denoising = False
scene.cycles.samples = 128
scene.cycles.sampling_pattern = 'TABULATED_SOBOL'
scene.cycles.use_adaptive_sampling = False
scene.cycles.use_light_tree = False
scene.cycles.blur_glossy = 0.0
scene.cycles.sample_clamp_indirect = 0.0
scene.view_settings.view_transform = 'Standard'
bpy.context.view_layer.update()

# ---- added for rendering (the .blend has no active camera and no usable light): camera, sun
cam_auto = bpy.data.cameras.new('AutoCamera')
cam_auto.lens = 50.0
cam_auto.sensor_width = 36.0
cam_auto.clip_end = 1000.0
ob_auto_camera = bpy.data.objects.new('AutoCamera', cam_auto)
scene.collection.objects.link(ob_auto_camera)
ob_auto_camera.location = (3.87831, -5.35024, 3.45026)
ob_auto_camera.rotation_euler = (1.09748, -7.21219e-08, 0.694738)
scene.camera = ob_auto_camera
light_auto_sun = bpy.data.lights.new('AutoSun', 'SUN')
light_auto_sun.energy = 3.0
light_auto_sun.angle = 0.0523599
ob_auto_sun = bpy.data.objects.new('AutoSun', light_auto_sun)
scene.collection.objects.link(ob_auto_sun)
ob_auto_sun.rotation_euler = (0.872665, 0.174533, 0.523599)
bpy.context.view_layer.update()
